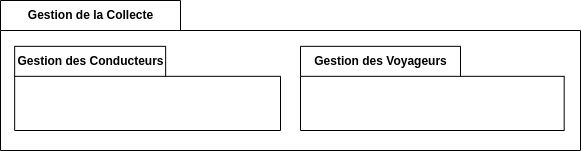

The diagram above was exported from draw.io. Its source (the exported page's mxGraphModel, read from the mxfile embedded in the PNG):
<mxGraphModel dx="1707" dy="531" grid="1" gridSize="10" guides="1" tooltips="1" connect="1" arrows="1" fold="1" page="1" pageScale="1" pageWidth="827" pageHeight="1169" math="0" shadow="0">
  <root>
    <mxCell id="0" />
    <mxCell id="1" parent="0" />
    <mxCell id="PSWpk4WdhvxDQcC7q4kM-1" value="Gestion de la Collecte" style="shape=folder;fontStyle=1;tabWidth=180;tabHeight=30;tabPosition=left;html=1;boundedLbl=1;labelInHeader=1;container=1;collapsible=0;" parent="1" vertex="1">
      <mxGeometry x="-703" y="80" width="580" height="150" as="geometry" />
    </mxCell>
    <mxCell id="PSWpk4WdhvxDQcC7q4kM-2" value="&lt;div style=&quot;&quot;&gt;&lt;br&gt;&lt;/div&gt;" style="html=1;strokeColor=none;resizeWidth=1;resizeHeight=1;fillColor=none;part=1;connectable=0;allowArrows=0;deletable=0;align=center;" parent="PSWpk4WdhvxDQcC7q4kM-1" vertex="1">
      <mxGeometry width="519.8780487804879" height="105" relative="1" as="geometry">
        <mxPoint y="30" as="offset" />
      </mxGeometry>
    </mxCell>
    <mxCell id="PSWpk4WdhvxDQcC7q4kM-3" value="Gestion des Conducteurs" style="shape=folder;fontStyle=1;tabWidth=151;tabHeight=30;tabPosition=left;html=1;boundedLbl=1;labelInHeader=1;container=1;collapsible=0;" parent="PSWpk4WdhvxDQcC7q4kM-1" vertex="1">
      <mxGeometry x="14.15" y="45.84" width="265.85" height="84.16" as="geometry" />
    </mxCell>
    <mxCell id="PSWpk4WdhvxDQcC7q4kM-4" value="&lt;div style=&quot;&quot;&gt;&lt;br&gt;&lt;/div&gt;" style="html=1;strokeColor=none;resizeWidth=1;resizeHeight=1;fillColor=none;part=1;connectable=0;allowArrows=0;deletable=0;align=left;" parent="PSWpk4WdhvxDQcC7q4kM-3" vertex="1">
      <mxGeometry width="265.85" height="58.91199999999999" relative="1" as="geometry">
        <mxPoint y="30" as="offset" />
      </mxGeometry>
    </mxCell>
    <mxCell id="PSWpk4WdhvxDQcC7q4kM-5" value="Gestion des Voyageurs" style="shape=folder;fontStyle=1;tabWidth=160;tabHeight=30;tabPosition=left;html=1;boundedLbl=1;labelInHeader=1;container=1;collapsible=0;" parent="PSWpk4WdhvxDQcC7q4kM-1" vertex="1">
      <mxGeometry x="300" y="45.84" width="263.68" height="84.16" as="geometry" />
    </mxCell>
    <mxCell id="PSWpk4WdhvxDQcC7q4kM-6" value="" style="html=1;strokeColor=none;resizeWidth=1;resizeHeight=1;fillColor=none;part=1;connectable=0;allowArrows=0;deletable=0;align=center;" parent="PSWpk4WdhvxDQcC7q4kM-5" vertex="1">
      <mxGeometry width="263.68" height="58.91199999999999" relative="1" as="geometry">
        <mxPoint y="30" as="offset" />
      </mxGeometry>
    </mxCell>
  </root>
</mxGraphModel>